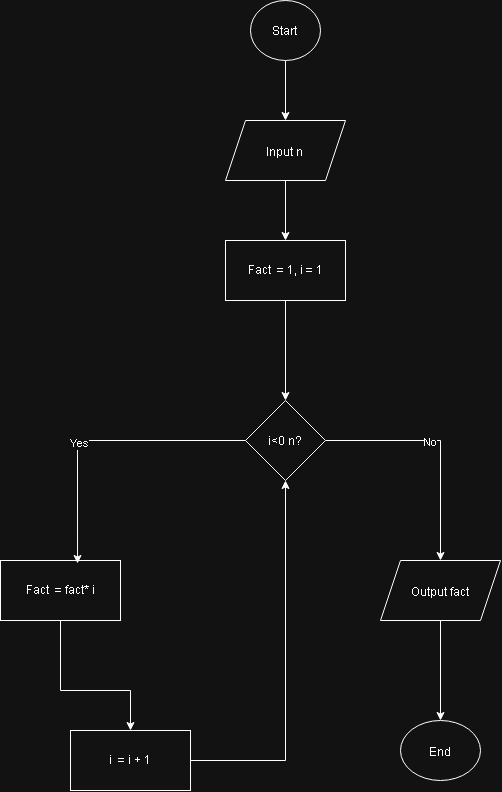

The diagram above was exported from draw.io. Its source (the exported page's mxGraphModel, read from the mxfile embedded in the PNG):
<mxGraphModel dx="1366" dy="787" grid="1" gridSize="10" guides="1" tooltips="1" connect="1" arrows="1" fold="1" page="1" pageScale="1" pageWidth="827" pageHeight="1169" math="0" shadow="0">
  <root>
    <mxCell id="0" />
    <mxCell id="1" parent="0" />
    <mxCell id="_r24R6mkQ5K9C5pf-heP-10" edge="1" parent="1" source="_r24R6mkQ5K9C5pf-heP-1" style="edgeStyle=orthogonalEdgeStyle;rounded=0;orthogonalLoop=1;jettySize=auto;html=1;" target="_r24R6mkQ5K9C5pf-heP-2" value="">
      <mxGeometry relative="1" as="geometry" />
    </mxCell>
    <mxCell id="_r24R6mkQ5K9C5pf-heP-1" parent="1" style="ellipse;whiteSpace=wrap;html=1;shapeInside=1;" value="Start" vertex="1">
      <mxGeometry height="60" width="70" x="370" y="40" as="geometry" />
    </mxCell>
    <mxCell id="_r24R6mkQ5K9C5pf-heP-11" edge="1" parent="1" source="_r24R6mkQ5K9C5pf-heP-2" style="edgeStyle=orthogonalEdgeStyle;rounded=0;orthogonalLoop=1;jettySize=auto;html=1;" target="_r24R6mkQ5K9C5pf-heP-3" value="">
      <mxGeometry relative="1" as="geometry" />
    </mxCell>
    <mxCell id="_r24R6mkQ5K9C5pf-heP-2" parent="1" style="shape=parallelogram;perimeter=parallelogramPerimeter;whiteSpace=wrap;html=1;shapeInside=1;fixedSize=1;" value="Input n" vertex="1">
      <mxGeometry height="60" width="120" x="345" y="160" as="geometry" />
    </mxCell>
    <mxCell id="_r24R6mkQ5K9C5pf-heP-12" edge="1" parent="1" source="_r24R6mkQ5K9C5pf-heP-3" style="edgeStyle=orthogonalEdgeStyle;rounded=0;orthogonalLoop=1;jettySize=auto;html=1;" target="_r24R6mkQ5K9C5pf-heP-4" value="">
      <mxGeometry relative="1" as="geometry" />
    </mxCell>
    <mxCell id="_r24R6mkQ5K9C5pf-heP-3" parent="1" style="rounded=0;whiteSpace=wrap;html=1;" value="Fact&amp;nbsp; = 1, i = 1" vertex="1">
      <mxGeometry height="60" width="120" x="345" y="280" as="geometry" />
    </mxCell>
    <mxCell id="_r24R6mkQ5K9C5pf-heP-14" edge="1" parent="1" source="_r24R6mkQ5K9C5pf-heP-4" style="edgeStyle=orthogonalEdgeStyle;rounded=0;orthogonalLoop=1;jettySize=auto;html=1;entryX=0.5;entryY=0;entryDx=0;entryDy=0;" target="_r24R6mkQ5K9C5pf-heP-8" value="">
      <mxGeometry relative="1" x="-0.6596" as="geometry">
        <mxPoint x="525" y="480" as="targetPoint" />
      </mxGeometry>
    </mxCell>
    <mxCell id="_r24R6mkQ5K9C5pf-heP-20" connectable="0" parent="_r24R6mkQ5K9C5pf-heP-14" style="edgeLabel;html=1;align=center;verticalAlign=middle;resizable=0;points=[];" value="No" vertex="1">
      <mxGeometry relative="1" x="-0.1169" y="-1" as="geometry">
        <mxPoint as="offset" />
      </mxGeometry>
    </mxCell>
    <mxCell id="_r24R6mkQ5K9C5pf-heP-4" parent="1" style="rhombus;whiteSpace=wrap;html=1;shapeInside=1;" value="i&amp;lt;0 n?" vertex="1">
      <mxGeometry height="80" width="80" x="365" y="440" as="geometry" />
    </mxCell>
    <mxCell id="_r24R6mkQ5K9C5pf-heP-16" edge="1" parent="1" source="_r24R6mkQ5K9C5pf-heP-6" style="edgeStyle=orthogonalEdgeStyle;rounded=0;orthogonalLoop=1;jettySize=auto;html=1;" target="_r24R6mkQ5K9C5pf-heP-7" value="">
      <mxGeometry relative="1" as="geometry">
        <Array as="points">
          <mxPoint x="180" y="730" />
          <mxPoint x="250" y="730" />
        </Array>
      </mxGeometry>
    </mxCell>
    <mxCell id="_r24R6mkQ5K9C5pf-heP-6" parent="1" style="rounded=0;whiteSpace=wrap;html=1;" value="Fact&amp;nbsp; = fact* i" vertex="1">
      <mxGeometry height="60" width="120" x="120" y="600" as="geometry" />
    </mxCell>
    <mxCell id="_r24R6mkQ5K9C5pf-heP-17" edge="1" parent="1" source="_r24R6mkQ5K9C5pf-heP-7" style="edgeStyle=orthogonalEdgeStyle;rounded=0;orthogonalLoop=1;jettySize=auto;html=1;entryX=0.5;entryY=1;entryDx=0;entryDy=0;" target="_r24R6mkQ5K9C5pf-heP-4">
      <mxGeometry relative="1" as="geometry" />
    </mxCell>
    <mxCell id="_r24R6mkQ5K9C5pf-heP-7" parent="1" style="rounded=0;whiteSpace=wrap;html=1;" value="i&amp;nbsp; = i + 1" vertex="1">
      <mxGeometry height="60" width="120" x="190" y="770" as="geometry" />
    </mxCell>
    <mxCell id="_r24R6mkQ5K9C5pf-heP-18" edge="1" parent="1" source="_r24R6mkQ5K9C5pf-heP-8" style="edgeStyle=orthogonalEdgeStyle;rounded=0;orthogonalLoop=1;jettySize=auto;html=1;" target="_r24R6mkQ5K9C5pf-heP-9" value="">
      <mxGeometry relative="1" as="geometry" />
    </mxCell>
    <mxCell id="_r24R6mkQ5K9C5pf-heP-8" parent="1" style="shape=parallelogram;perimeter=parallelogramPerimeter;whiteSpace=wrap;html=1;shapeInside=1;fixedSize=1;" value="Output fact" vertex="1">
      <mxGeometry height="60" width="120" x="500" y="600" as="geometry" />
    </mxCell>
    <mxCell id="_r24R6mkQ5K9C5pf-heP-9" parent="1" style="ellipse;whiteSpace=wrap;html=1;shapeInside=1;" value="End" vertex="1">
      <mxGeometry height="60" width="80" x="520" y="760" as="geometry" />
    </mxCell>
    <mxCell id="_r24R6mkQ5K9C5pf-heP-15" edge="1" parent="1" source="_r24R6mkQ5K9C5pf-heP-4" style="edgeStyle=orthogonalEdgeStyle;rounded=0;orthogonalLoop=1;jettySize=auto;html=1;entryX=0.642;entryY=0.05;entryDx=0;entryDy=0;entryPerimeter=0;" target="_r24R6mkQ5K9C5pf-heP-6">
      <mxGeometry relative="1" as="geometry" />
    </mxCell>
    <mxCell id="_r24R6mkQ5K9C5pf-heP-19" connectable="0" parent="_r24R6mkQ5K9C5pf-heP-15" style="edgeLabel;html=1;align=center;verticalAlign=middle;resizable=0;points=[];" value="Yes" vertex="1">
      <mxGeometry relative="1" x="0.1747" y="1" as="geometry">
        <mxPoint as="offset" />
      </mxGeometry>
    </mxCell>
  </root>
</mxGraphModel>